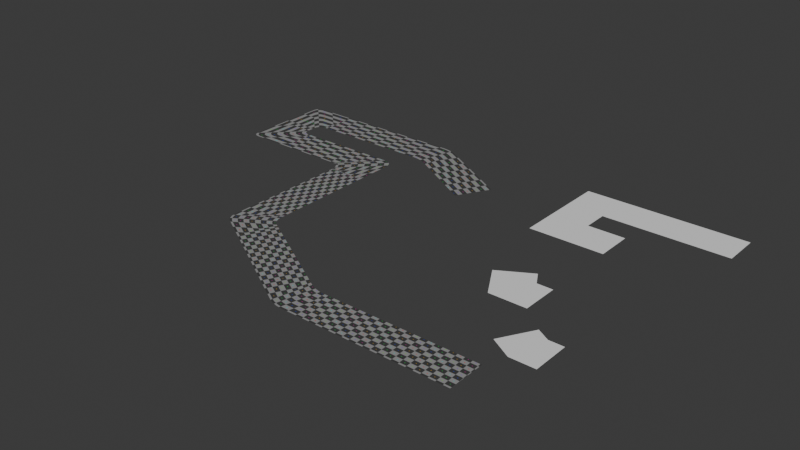 # Source: Racing_Circuit.blend  (saved by Blender 4.3.34; exported with 4.5.12 LTS)
import bpy
from mathutils import Matrix  # noqa: F401  (used for matrix-valued properties, if any)

bpy.ops.wm.read_factory_settings(use_empty=True)
scene = bpy.context.scene
scene.name = 'Scene'

# ---- collections
col_collection = bpy.data.collections.new('Collection'); scene.collection.children.link(col_collection)

# ---- images (referenced by path relative to the original .blend; pixels are not part of the script)
import os
ASSET_DIR = os.environ.get("B2B_ASSET_DIR", "")  # directory of the original .blend (textures are referenced by path, not embedded)
HERE = os.path.dirname(os.path.abspath(__file__))  # packed textures are extracted next to this script under _unpacked/

def load_image(name, relpath, width, height, colorspace="sRGB"):
    """Load a texture the original file referenced (path relative to the .blend, or extracted next to this script)."""
    p = next((c for c in (os.path.join(HERE, relpath), os.path.join(ASSET_DIR, relpath)) if relpath and os.path.exists(c)), "")
    if p:
        img = bpy.data.images.load(p, check_existing=True)
        img.name = name
    else:  # same state as the original file: an image datablock whose file is absent (Cycles renders it pink)
        img = bpy.data.images.new(name, width, height)
        img.source = "FILE"
        img.filepath = "//" + (relpath or name)
    img.colorspace_settings.name = colorspace
    return img
img_uv_checker = load_image('UV_Checker', '_unpacked/UV_Checker.c85005b0.png', 1024, 1024, 'sRGB')

# ---- materials (node trees are filled in below, after node groups)
mat_uv_checker = bpy.data.materials.new('UV_Checker')

# ---- material node trees
mat_uv_checker.use_nodes = True; mat_uv_checker.node_tree.nodes.clear()
_N = mat_uv_checker.node_tree.nodes; _L = mat_uv_checker.node_tree.links
n0 = _N.new('ShaderNodeBsdfPrincipled'); n0.name = 'Principled BSDF'; n0.location = (10, 300)
n1 = _N.new('ShaderNodeOutputMaterial'); n1.name = 'Material Output'; n1.location = (300, 300)
n2 = _N.new('ShaderNodeTexImage'); n2.name = 'Image Texture'; n2.location = (-280, 266)
n2.image = img_uv_checker
_L.new(n0.outputs[0], n1.inputs[0])
_L.new(n2.outputs[0], n0.inputs[0])
n1.is_active_output = True

# ---- world
world_world = bpy.data.worlds.new('World'); scene.world = world_world
world_world.use_nodes = True; world_world.node_tree.nodes.clear()
_N = world_world.node_tree.nodes; _L = world_world.node_tree.links
n0 = _N.new('ShaderNodeOutputWorld'); n0.name = 'World Output'; n0.location = (300, 300)
n1 = _N.new('ShaderNodeBackground'); n1.name = 'Background'; n1.location = (10, 300)
n1.inputs[0].default_value = (0.05088, 0.05088, 0.05088, 1.0)
_L.new(n1.outputs[0], n0.inputs[0])
n0.is_active_output = True
world_world.color = (0.05088, 0.05088, 0.05088)
world_world.sun_shadow_jitter_overblur = 0.0

# ---- meshes
me_plane_001 = bpy.data.meshes.new('Plane.001')
me_plane_001.from_pydata([(18.31, -22.82, 0.0), (18.31, -28.82, 0.0), (42.31, -22.82, 0.0), (42.31, -28.82, 0.0), (13.85, -21.62, 0.0), (10.85, -26.82, 0.0), (14.8, -22.17, 0.0), (17.22, -22.82, 0.0), (15.53, -22.49, 0.0), (16.42, -22.73, 0.0), (15.61, -28.82, 0.0), (13.19, -28.17, 0.0), (14.81, -28.73, 0.0), (13.92, -28.49, 0.0), (-0.009484, -13.62, 0.0), (-3.009, -18.82, 0.0), (-2.206, -9.817, 0.0), (-8.206, -9.817, 0.0), (-2.206, -11.13, 0.0), (-1.144, -12.97, 0.0), (-2.125, -11.64, 0.0), (-1.895, -12.17, 0.0), (-1.55, -12.64, 0.0), (-7.144, -16.43, 0.0), (-8.206, -14.59, 0.0), (-7.55, -16.1, 0.0), (-7.895, -15.64, 0.0), (-8.125, -15.11, 0.0), (-2.206, 6.183, 0.0), (-8.206, 6.183, 0.0), (-20.35, 8.183, 0.0), (-20.35, 14.18, 0.0), (-8.206, 6.528, 0.0), (-9.861, 8.183, 0.0), (-8.332, 7.161, 0.0), (-8.691, 7.699, 0.0), (-9.228, 8.057, 0.0), (-3.861, 14.18, 0.0), (-2.206, 12.53, 0.0), (-3.228, 14.06, 0.0), (-2.691, 13.7, 0.0), (-2.332, 13.16, 0.0), (-9.861, 14.18, 0.0), (-2.206, 18.18, 0.0), (-2.206, 24.18, 0.0), (-22.21, 15.67, 0.0), (-22.21, 16.7, 0.0), (-28.21, 16.7, 0.0), (-28.21, 15.67, 0.0), (-20.35, 24.18, 0.0), (-20.35, 18.18, 0.0), (-22.21, 15.24, 0.0), (-21.14, 14.18, 0.0), (-22.06, 14.71, 0.0), (-21.68, 14.33, 0.0), (-27.14, 8.183, 0.0), (-28.21, 9.244, 0.0), (-27.68, 8.326, 0.0), (-28.06, 8.714, 0.0), (-21.14, 18.18, 0.0), (-22.21, 17.12, 0.0), (-21.68, 18.04, 0.0), (-22.06, 17.65, 0.0), (-28.21, 23.12, 0.0), (-27.14, 24.18, 0.0), (-28.06, 23.65, 0.0), (-27.68, 24.04, 0.0), (2.258, 16.99, 0.0), (5.258, 22.18, 0.0), (1.309, 17.54, 0.0), (-1.11, 18.18, 0.0), (0.574, 17.86, 0.0), (-0.3112, 18.1, 0.0), (0.4983, 24.18, 0.0), (2.917, 23.54, 0.0), (1.297, 24.1, 0.0), (2.182, 23.86, 0.0), (12.65, 10.99, 0.0), (15.65, 16.18, 0.0)], [], [(0, 1, 3, 2), (1, 0, 7, 10), (6, 11, 13, 8), (8, 13, 12, 9), (9, 12, 10, 7), (11, 6, 4, 5), (5, 4, 14, 15), (15, 14, 19, 23), (18, 24, 27, 20), (20, 27, 26, 21), (21, 26, 25, 22), (22, 25, 23, 19), (24, 18, 16, 17), (17, 16, 28, 29), (42, 31, 30, 33), (32, 38, 41, 34), (34, 41, 40, 35), (35, 40, 39, 36), (36, 39, 37, 33), (28, 38, 32, 29), (37, 42, 33), (50, 43, 44, 49), (30, 31, 52, 55), (45, 46, 47, 48), (46, 60, 63, 47), (51, 56, 58, 53), (53, 58, 57, 54), (54, 57, 55, 52), (51, 45, 48, 56), (59, 64, 66, 61), (61, 66, 65, 62), (62, 65, 63, 60), (59, 50, 49, 64), (44, 43, 70, 73), (69, 74, 76, 71), (71, 76, 75, 72), (72, 75, 73, 70), (74, 69, 67, 68), (68, 67, 77, 78)])
_uv = me_plane_001.uv_layers.new(name='UVMap')
_uv.uv.foreach_set('vector', [-0.08401, 1.569, 0.1685, 1.563, 0.1685, 2.248, -0.08401, 2.257, 0.1685, 1.563, -0.08401, 1.569, -0.08401, 1.514, 0.1685, 1.508, -0.08401, 1.442, 0.1685, 1.436, 0.1685, 1.459, -0.08401, 1.465, -0.08401, 1.465, 0.1685, 1.459, 0.1685, 1.485, -0.08401, 1.491, -0.08401, 1.491, 0.1685, 1.485, 0.1685, 1.508, -0.08401, 1.514, 0.1685, 1.436, -0.08401, 1.442, -0.08401, 1.388, 0.1685, 1.382, 0.1685, 1.382, -0.08401, 1.388, -0.08401, 0.9288, 0.1685, 0.9248, 0.1685, 0.9248, -0.08401, 0.9288, -0.08401, 0.8416, 0.1685, 0.8379, -0.08401, 0.7785, 0.1685, 0.775, 0.1685, 0.7899, -0.08401, 0.7935, -0.08401, 0.7935, 0.1685, 0.7899, 0.1685, 0.8064, -0.08401, 0.8101, -0.08401, 0.8101, 0.1685, 0.8064, 0.1685, 0.823, -0.08401, 0.8267, -0.08401, 0.8267, 0.1685, 0.823, 0.1685, 0.8379, -0.08401, 0.8416, 0.1685, 0.775, -0.08401, 0.7785, -0.08401, 0.6913, 0.1685, 0.6881, 0.1685, 0.6881, -0.08401, 0.6913, -0.08401, 0.2326, 0.1685, 0.231, -0.08401, -0.0553, -0.08401, -0.2053, 0.1685, -0.2053, 0.1685, -0.05584, 0.1685, 0.1355, -0.08401, 0.1367, -0.08401, 0.1182, 0.1685, 0.117, 0.1685, 0.117, -0.08401, 0.1182, -0.08401, 0.09964, 0.1685, 0.09855, 0.1685, 0.09855, -0.08401, 0.09964, -0.08401, 0.08112, 0.1685, 0.08009, 0.1685, 0.08009, -0.08401, 0.08112, -0.08401, 0.0626, 0.1685, -0.05584, -0.08401, 0.2326, -0.08401, 0.1367, 0.1685, 0.1355, 0.1685, 0.231, -0.08401, 0.0626, -0.08401, -0.0553, 0.1685, -0.05584, -0.08401, -0.4735, -0.08401, -0.733, 0.1685, -0.7311, 0.1685, -0.4726, 0.1685, -0.2053, -0.08401, -0.2053, -0.08401, -0.2595, 0.1685, -0.2593, -0.08401, -0.3321, -0.08401, -0.3468, 0.1685, -0.3463, 0.1685, -0.3316, -0.08401, -0.3468, -0.08401, -0.3957, 0.1685, -0.3951, 0.1685, -0.3463, -0.08401, -0.2831, 0.1685, -0.2828, 0.1685, -0.275, -0.08401, -0.2752, -0.08401, -0.2752, 0.1685, -0.275, 0.1685, -0.2672, -0.08401, -0.2674, -0.08401, -0.2674, 0.1685, -0.2672, 0.1685, -0.2593, -0.08401, -0.2595, -0.08401, -0.2831, -0.08401, -0.3321, 0.1685, -0.3316, 0.1685, -0.2828, -0.08401, -0.4193, 0.1685, -0.4185, 0.1685, -0.4107, -0.08401, -0.4114, -0.08401, -0.4114, 0.1685, -0.4107, 0.1685, -0.4029, -0.08401, -0.4036, -0.08401, -0.4036, 0.1685, -0.4029, 0.1685, -0.3951, -0.08401, -0.3957, -0.08401, -0.4193, -0.08401, -0.4735, 0.1685, -0.4726, 0.1685, -0.4185, 0.1685, -0.7311, -0.08401, -0.733, -0.08401, -0.7602, 0.1685, -0.7582, -0.08401, -0.7962, 0.1685, -0.7941, 0.1685, -0.7827, -0.08401, -0.7847, -0.08401, -0.7847, 0.1685, -0.7827, 0.1685, -0.7696, -0.08401, -0.7716, -0.08401, -0.7716, 0.1685, -0.7696, 0.1685, -0.7582, -0.08401, -0.7602, 0.1685, -0.7941, -0.08401, -0.7962, -0.08401, -0.8234, 0.1685, -0.8212, 0.1685, -0.8212, -0.08401, -0.8234, -0.08401, -0.995, 0.1685, -0.9922])
me_plane_001.materials.append(mat_uv_checker)
me_plane_001.update()
me_plane_003 = bpy.data.meshes.new('Plane.003')
me_plane_003.from_pydata([(-1.31, 4.04, 0.0), (-0.8458, -3.156, 0.0), (-4.31, -1.156, 0.0), (3.154, 2.844, 0.0), (3.154, -3.156, 0.0), (-0.8458, -3.156, 0.0), (-0.8458, -3.156, 0.0), (0.7619, 2.844, 0.0)], [], [(1, 4, 3, 7, 6), (7, 0, 2, 5, 6)])
_uv = me_plane_003.uv_layers.new(name='UVMap')
_uv.uv.foreach_set('vector', [1.0, 0.0, 1.0, 1.0, 0.0, 1.0, 0.0, 0.4019, 1.0, 0.0, 0.0, 0.5981, 0.0, 0.0, 1.0, 0.0, 1.0, 1.0, 1.0, 1.0])
me_plane_003.update()
me_plane_005 = bpy.data.meshes.new('Plane.005')
me_plane_005.from_pydata([(-0.6868, -1.19, 0.0), (-1.687, 0.5424, 0.0), (1.313, -1.19, 0.0), (0.04521, 1.542, 0.0), (1.313, 0.8104, 0.0), (0.4679, 0.8104, 0.0)], [], [(2, 4, 5, 0), (5, 3, 1, 0)])
_uv = me_plane_005.uv_layers.new(name='UVMap')
_uv.uv.foreach_set('vector', [0.0, 0.0, 0.0, 0.0, 0.4226, 1.0, 1.0, 0.0, 0.4226, 1.0, 0.0, 1.0, 0.0, 0.0, 1.0, 0.0])
me_plane_005.update()
me_plane_008 = bpy.data.meshes.new('Plane.008')
me_plane_008.from_pydata([(1.0, -1.0, 0.0), (-1.0, 1.0, 0.0), (1.0, 1.0, 0.0), (-3.0, -1.0, 0.0), (-1.0, 2.333, 0.0), (-3.0, 4.333, 0.0), (5.667, 2.333, 0.0), (5.667, 4.333, 0.0)], [], [(1, 4, 5, 3), (4, 6, 7, 5), (1, 3, 0, 2)])
_uv = me_plane_008.uv_layers.new(name='UVMap')
_uv.uv.foreach_set('vector', [0.0, 1.0, 0.0, 1.0, 0.0, 1.0, 0.0, 0.0, 0.0, 1.0, 0.0, 1.0, 0.0, 1.0, 0.0, 1.0, 0.0, 1.0, 0.0, 0.0, 1.0, 0.0, 1.0, 1.0])
me_plane_008.update()

# ---- objects
ob_plane = bpy.data.objects.new('Plane', me_plane_001)
ob_30d = bpy.data.objects.new('30D', me_plane_003)
ob_plane_001 = bpy.data.objects.new('Plane.001', me_plane_005)
ob_plane_002 = bpy.data.objects.new('Plane.002', me_plane_008)

# ---- transforms, parenting, visibility, modifiers, constraints
ob_plane.location = (-36.31, 25.82, 0.0)
ob_30d.location = (8.165, 9.406, 0.0)
ob_plane_001.location = (-0.9395, 20.18, 0.0)
ob_plane_001.scale = (3.0, 3.0, 1.0)
ob_plane_002.location = (0.0, 38.02, 0.0)
ob_plane_002.scale = (3.0, 3.0, 1.0)

# ---- collection membership
col_collection.objects.link(ob_plane)
col_collection.objects.link(ob_30d)
col_collection.objects.link(ob_plane_001)
col_collection.objects.link(ob_plane_002)

# ---- scene / render settings (as saved in the file)
scene.frame_start = 1; scene.frame_end = 250; scene.frame_set(1)
scene.render.engine = 'BLENDER_EEVEE_NEXT'
bpy.context.view_layer.update()

# ---- added for rendering (the .blend has no active camera and no usable light): camera, sun
cam_auto = bpy.data.cameras.new('AutoCamera')
cam_auto.lens = 50.0
cam_auto.sensor_width = 36.0
cam_auto.clip_end = 1587.86
ob_auto_camera = bpy.data.objects.new('AutoCamera', cam_auto)
scene.collection.objects.link(ob_auto_camera)
ob_auto_camera.location = (66.7184, -84.5642, 72.3814)
ob_auto_camera.rotation_euler = (1.09748, -7.21219e-08, 0.694738)
scene.camera = ob_auto_camera
light_auto_sun = bpy.data.lights.new('AutoSun', 'SUN')
light_auto_sun.energy = 3.0
light_auto_sun.angle = 0.0523599
ob_auto_sun = bpy.data.objects.new('AutoSun', light_auto_sun)
scene.collection.objects.link(ob_auto_sun)
ob_auto_sun.rotation_euler = (0.872665, 0.174533, 0.523599)
bpy.context.view_layer.update()
